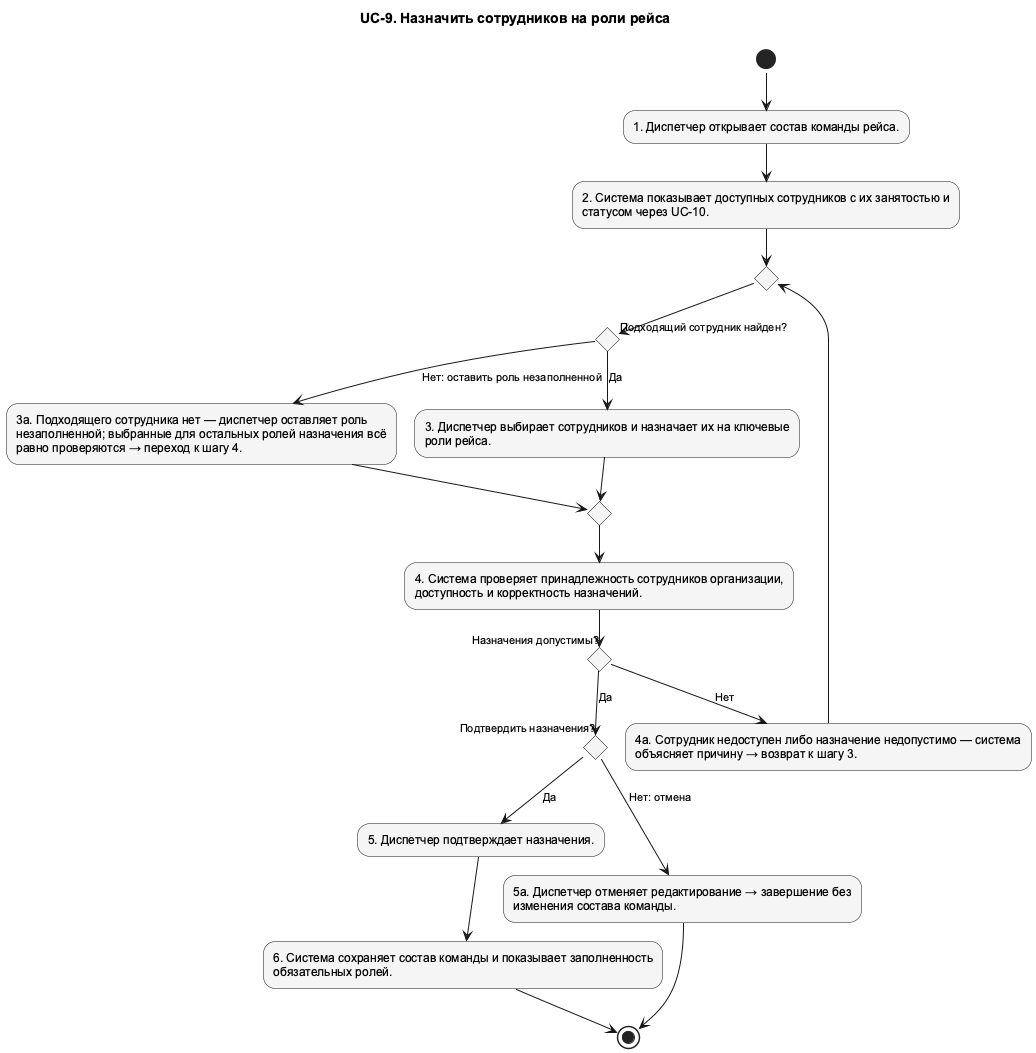

The diagram above was rendered by PlantUML. Its source (embedded in the PNG):
@startuml UC_9_Activity
!pragma layout smetana
skinparam shadowing false
skinparam defaultFontName Arial
skinparam defaultFontSize 12
skinparam backgroundColor white
skinparam nodesep 75
skinparam ranksep 100
skinparam ArrowFontSize 11
skinparam usecaseBackgroundColor #F5F5F5
skinparam activityBackgroundColor #F5F5F5
top to bottom direction
title UC-9. Назначить сотрудников на роли рейса

' edge:e001
(*) --> "1. Диспетчер открывает состав команды рейса." as n002
' edge:e002
n002 --> "2. Система показывает доступных сотрудников с их занятостью и\nстатусом через UC-10." as n003
' edge:e006
n003 --> if "" as n016 then
endif
' edge:e018
n016 --> if "Подходящий сотрудник найден?" as n009 then
endif
' edge:e007
n009 -->[Да] "3. Диспетчер выбирает сотрудников и назначает их на ключевые\nроли рейса." as n004
' edge:e003
n004 --> if "" as n015 then
endif
' edge:e017
n015 --> "4. Система проверяет принадлежность сотрудников организации,\nдоступность и корректность назначений." as n005
' edge:e010
n005 --> if "Назначения допустимы?" as n011 then
endif
' edge:e011
n011 -->[Нет] "4а. Сотрудник недоступен либо назначение недопустимо — система\nобъясняет причину → возврат к шагу 3." as n012
' edge:e012
n012 --> n016
' edge:e013
n011 -->[Да] if "Подтвердить назначения?" as n013 then
endif
' edge:e014
n013 -->[Да] "5. Диспетчер подтверждает назначения." as n006
' edge:e004
n006 --> "6. Система сохраняет состав команды и показывает заполненность\nобязательных ролей." as n007
' edge:e005
n007 --> (*1)
' edge:e015
n013 -->[Нет: отмена] "5а. Диспетчер отменяет редактирование → завершение без\nизменения состава команды." as n014
' edge:e016
n014 --> (*1)
' edge:e008
n009 -->[Нет: оставить роль незаполненной] "3а. Подходящего сотрудника нет — диспетчер оставляет роль\nнезаполненной; выбранные для остальных ролей назначения всё\nравно проверяются → переход к шагу 4." as n010
' edge:e009
n010 --> n015
@enduml